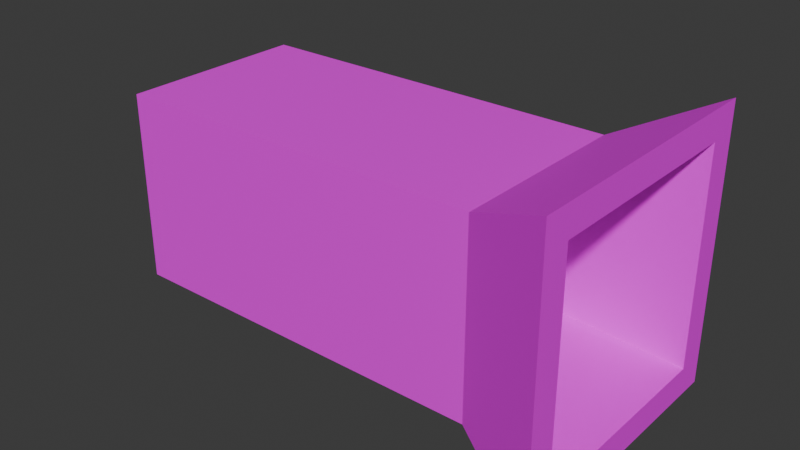 # Source: player_start.blend  (saved by Blender 4.2.66; exported with 4.5.12 LTS)
import bpy
from mathutils import Matrix  # noqa: F401  (used for matrix-valued properties, if any)

bpy.ops.wm.read_factory_settings(use_empty=True)
scene = bpy.context.scene
scene.name = 'Scene'

# ---- collections
col_collection = bpy.data.collections.new('Collection'); scene.collection.children.link(col_collection)

# ---- images (referenced by path relative to the original .blend; pixels are not part of the script)
import os
ASSET_DIR = os.environ.get("B2B_ASSET_DIR", "")  # directory of the original .blend (textures are referenced by path, not embedded)
HERE = os.path.dirname(os.path.abspath(__file__))  # packed textures are extracted next to this script under _unpacked/

def load_image(name, relpath, width, height, colorspace="sRGB"):
    """Load a texture the original file referenced (path relative to the .blend, or extracted next to this script)."""
    p = next((c for c in (os.path.join(HERE, relpath), os.path.join(ASSET_DIR, relpath)) if relpath and os.path.exists(c)), "")
    if p:
        img = bpy.data.images.load(p, check_existing=True)
        img.name = name
    else:  # same state as the original file: an image datablock whose file is absent (Cycles renders it pink)
        img = bpy.data.images.new(name, width, height)
        img.source = "FILE"
        img.filepath = "//" + (relpath or name)
    img.colorspace_settings.name = colorspace
    return img
img_untitled = load_image('Untitled', '', 64, 64, 'sRGB')

# ---- materials (node trees are filled in below, after node groups)
mat_material = bpy.data.materials.new('Material')
mat_material.alpha_threshold = 0.0
mat_material.roughness = 0.5
mat_material.line_color = (0.0, 0.0, 0.0, 1.0)

# ---- material node trees
mat_material.use_nodes = True; mat_material.node_tree.nodes.clear()
_N = mat_material.node_tree.nodes; _L = mat_material.node_tree.links
n0 = _N.new('ShaderNodeOutputMaterial'); n0.name = 'Material Output'; n0.location = (300, 300)
n1 = _N.new('ShaderNodeBsdfPrincipled'); n1.name = 'Principled BSDF'; n1.location = (10, 300)
n1.inputs[3].default_value = 1.45
n2 = _N.new('ShaderNodeTexImage'); n2.name = 'Image Texture'; n2.location = (-263, 298)
n2.image = img_untitled
n2.interpolation = 'Closest'
_L.new(n1.outputs[0], n0.inputs[0])
_L.new(n2.outputs[0], n1.inputs[0])
n0.is_active_output = True

# ---- world
world_world = bpy.data.worlds.new('World'); scene.world = world_world
world_world.use_nodes = True; world_world.node_tree.nodes.clear()
_N = world_world.node_tree.nodes; _L = world_world.node_tree.links
n0 = _N.new('ShaderNodeOutputWorld'); n0.name = 'World Output'; n0.location = (300, 300)
n1 = _N.new('ShaderNodeBackground'); n1.name = 'Background'; n1.location = (10, 300)
n1.inputs[0].default_value = (0.05088, 0.05088, 0.05088, 1.0)
_L.new(n1.outputs[0], n0.inputs[0])
n0.is_active_output = True
world_world.color = (0.05088, 0.05088, 0.05088)
world_world.sun_shadow_jitter_overblur = 0.0

# ---- meshes
me_cube_001 = bpy.data.meshes.new('Cube.001')
me_cube_001.from_pydata([(-0.5, 0.25, 1.75), (-0.5, 0.25, 1.25), (-0.5, -0.25, 1.75), (-0.5, -0.25, 1.25), (0.5, 0.25, 1.75), (0.5, 0.25, 1.25), (0.5, -0.25, 1.75), (0.5, -0.25, 1.25), (0.7415, -0.3632, 1.137), (0.7415, -0.3632, 1.863), (0.7415, 0.3632, 1.863), (0.7415, 0.3632, 1.137), (0.7415, -0.2862, 1.214), (0.7415, -0.2862, 1.786), (0.7415, 0.2862, 1.786), (0.7415, 0.2862, 1.214), (0.3919, -0.2091, 1.291), (0.3919, -0.2091, 1.709), (0.3919, 0.2091, 1.709), (0.3919, 0.2091, 1.291), (0.2962, -0.25, 1.75), (0.2962, -0.25, 1.25), (0.2962, 0.25, 1.75), (0.2962, 0.25, 1.25)], [], [(0, 1, 3, 2), (20, 21, 7, 6), (5, 4, 10, 11), (22, 23, 1, 0), (20, 6, 4, 22), (21, 3, 1, 23), (10, 9, 13, 14), (4, 6, 9, 10), (7, 5, 11, 8), (6, 7, 8, 9), (15, 14, 18, 19), (8, 11, 15, 12), (9, 8, 12, 13), (11, 10, 14, 15), (17, 16, 19, 18), (14, 13, 17, 18), (12, 15, 19, 16), (13, 12, 16, 17), (7, 21, 23, 5), (2, 20, 22, 0), (4, 5, 23, 22), (2, 3, 21, 20)])
_uv = me_cube_001.uv_layers.new(name='UVMap')
_uv.uv.foreach_set('vector', [0.7736, 0.6916, 0.5756, 0.6916, 0.5756, 0.4935, 0.7736, 0.4935, 0.04485, 0.315, 0.2429, 0.315, 0.2429, 0.3956, 0.04485, 0.3956, 0.5307, 0.09795, 0.3326, 0.09795, 0.2878, 1.886e-09, 0.5756, -1.984e-08, 0.3326, 0.1786, 0.5307, 0.1786, 0.5307, 0.4935, 0.3326, 0.4935, 0.8185, 0.315, 0.8185, 0.3956, 0.6204, 0.3956, 0.6204, 0.315, 0.2429, 0.6721, 0.2429, 0.987, 0.04485, 0.987, 0.04485, 0.6721, 0.5756, 0.4935, 0.5756, 0.7813, 0.545, 0.7508, 0.545, 0.524, 0.6204, 0.3956, 0.8185, 0.3956, 0.8633, 0.4935, 0.5756, 0.4935, 0.2429, 0.5915, 0.04485, 0.5915, 0.0, 0.4935, 0.2878, 0.4935, 0.04485, 0.3956, 0.2429, 0.3956, 0.2878, 0.4935, 1.841e-09, 0.4935, 0.9103, 0.4935, 0.9103, 0.7203, 0.7736, 0.6897, 0.7736, 0.5241, 0.2878, 0.7813, 0.2878, 0.4935, 0.3183, 0.524, 0.3183, 0.7508, 0.5756, 0.7813, 0.2878, 0.7813, 0.3183, 0.7508, 0.545, 0.7508, 0.2878, 0.4935, 0.5756, 0.4935, 0.545, 0.524, 0.3183, 0.524, 0.4534, 0.947, 0.2878, 0.947, 0.2878, 0.7813, 0.4534, 0.7813, 0.5756, 0.9183, 0.5756, 0.6916, 0.7122, 0.7221, 0.7122, 0.8878, 0.9103, 0.7203, 0.9103, 0.947, 0.7736, 0.9165, 0.7736, 0.7508, 0.8633, 0.2267, 0.8633, 0.0, 1.0, 0.03054, 1.0, 0.1962, 0.2429, 0.5915, 0.2429, 0.6721, 0.04485, 0.6721, 0.04485, 0.5915, 0.8185, -1.181e-08, 0.8185, 0.315, 0.6204, 0.315, 0.6204, -1.181e-08, 0.3326, 0.09795, 0.5307, 0.09795, 0.5307, 0.1786, 0.3326, 0.1786, 0.04485, 3.203e-08, 0.2429, 1.708e-08, 0.2429, 0.315, 0.04485, 0.315])
me_cube_001.materials.append(mat_material)
me_cube_001.update()

# ---- objects
ob_cube = bpy.data.objects.new('Cube', me_cube_001)

# ---- transforms, parenting, visibility, modifiers, constraints
ob_cube.location = (0.0, 0.0, 0.0)

# ---- collection membership
col_collection.objects.link(ob_cube)

# ---- scene / render settings (as saved in the file)
scene.frame_start = 1; scene.frame_end = 250; scene.frame_set(1)
scene.render.engine = 'BLENDER_EEVEE_NEXT'
bpy.context.view_layer.update()

# ---- added for rendering (the .blend has no active camera and no usable light): camera, sun
cam_auto = bpy.data.cameras.new('AutoCamera')
cam_auto.lens = 50.0
cam_auto.sensor_width = 36.0
cam_auto.clip_end = 1000.0
ob_auto_camera = bpy.data.objects.new('AutoCamera', cam_auto)
scene.collection.objects.link(ob_auto_camera)
ob_auto_camera.location = (1.6117, -1.78914, 2.69276)
ob_auto_camera.rotation_euler = (1.09748, -7.21219e-08, 0.694738)
scene.camera = ob_auto_camera
light_auto_sun = bpy.data.lights.new('AutoSun', 'SUN')
light_auto_sun.energy = 3.0
light_auto_sun.angle = 0.0523599
ob_auto_sun = bpy.data.objects.new('AutoSun', light_auto_sun)
scene.collection.objects.link(ob_auto_sun)
ob_auto_sun.rotation_euler = (0.872665, 0.174533, 0.523599)
bpy.context.view_layer.update()
